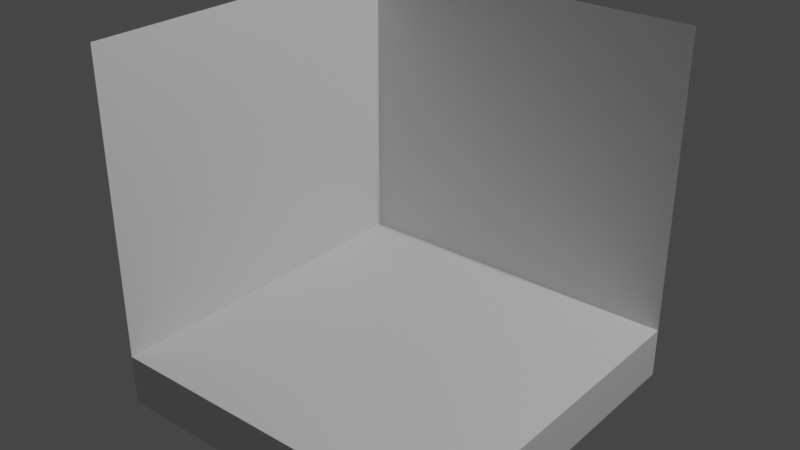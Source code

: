 # Source: casa.blend  (saved by Blender 3.4.6; exported with 4.5.12 LTS)
import bpy
from mathutils import Matrix  # noqa: F401  (used for matrix-valued properties, if any)

bpy.ops.wm.read_factory_settings(use_empty=True)
scene = bpy.context.scene
scene.name = 'Scene'

# ---- collections
col_collection = bpy.data.collections.new('Collection'); scene.collection.children.link(col_collection)

# ---- materials (node trees are filled in below, after node groups)
mat_material = bpy.data.materials.new('Material')
mat_material.alpha_threshold = 0.0
mat_material.use_transparent_shadow = False
mat_material.roughness = 0.5
mat_material.line_color = (0.0, 0.0, 0.0, 1.0)

# ---- material node trees
mat_material.use_nodes = True; mat_material.node_tree.nodes.clear()
_N = mat_material.node_tree.nodes; _L = mat_material.node_tree.links
n0 = _N.new('ShaderNodeOutputMaterial'); n0.name = 'Material Output'; n0.location = (300, 300)
n1 = _N.new('ShaderNodeBsdfPrincipled'); n1.name = 'Principled BSDF'; n1.location = (10, 300)
n1.distribution = 'GGX'
n1.subsurface_method = 'RANDOM_WALK_SKIN'
n1.inputs[3].default_value = 1.45
n1.inputs[27].default_value = (0.0, 0.0, 0.0, 1.0)
n1.inputs[28].default_value = 1.0
_L.new(n1.outputs[0], n0.inputs[0])
n0.is_active_output = True

# ---- world
world_world = bpy.data.worlds.new('World'); scene.world = world_world
world_world.use_nodes = True; world_world.node_tree.nodes.clear()
_N = world_world.node_tree.nodes; _L = world_world.node_tree.links
n0 = _N.new('ShaderNodeOutputWorld'); n0.name = 'World Output'; n0.location = (300, 300)
n1 = _N.new('ShaderNodeBackground'); n1.name = 'Background'; n1.location = (10, 300)
n1.inputs[0].default_value = (0.05088, 0.05088, 0.05088, 1.0)
_L.new(n1.outputs[0], n0.inputs[0])
n0.is_active_output = True
world_world.color = (0.05088, 0.05088, 0.05088)
world_world.use_sun_shadow = False
world_world.sun_shadow_jitter_overblur = 0.0

# ---- lights
light_light = bpy.data.lights.new('Light', 'POINT')
light_light.transmission_factor = 0.0
light_light.energy = 1000.0
light_light.shadow_soft_size = 0.1
light_light.shadow_maximum_resolution = 0.006
light_light.use_absolute_resolution = True

# ---- meshes
me_cube = bpy.data.meshes.new('Cube')
me_cube.from_pydata([(1.0, 1.0, 1.0), (1.0, 1.0, -1.0), (1.0, -1.0, -1.0), (-1.0, 1.0, 1.0), (-1.0, 1.0, -1.0), (-1.0, -1.0, 1.0), (-1.0, -1.0, -1.0), (-1.0, 1.0, -0.7131), (-1.0, -1.0, -0.7131), (1.0, 1.0, -0.7131), (1.0, -1.0, -0.7131), (-1.0, 1.0, -1.0), (1.0, 1.0, 1.0), (-1.0, -1.0, -1.0), (1.0, 1.0, -1.0), (-1.0, -1.0, 1.0), (-1.0, 1.0, 1.0)], [], [(13, 15, 16, 4), (2, 6, 8, 10), (4, 16, 12, 14), (7, 9, 10, 8), (11, 1, 9, 7), (1, 2, 10, 9), (6, 11, 7, 8), (13, 4, 11, 6), (4, 14, 1, 11), (14, 12, 0, 1), (15, 13, 6, 5), (16, 15, 5, 3), (12, 16, 3, 0)])
_k = {(6, 11): 0.31448, (1, 11): 0.31448, (12, 14): 0.31448, (13, 15): 0.31448, (4, 16): 0.31448, (15, 16): 0.31448, (12, 16): 0.31448, (4, 13): 0.31448, (4, 14): 0.31448, (0, 1): 0.31448, (5, 6): 0.31448, (3, 5): 0.31448, (0, 3): 0.31448}
me_cube.attributes.new('crease_edge', 'FLOAT', 'EDGE').data.foreach_set('value', [_k.get((min(e.vertices), max(e.vertices)), 0.0) for e in me_cube.edges])
_uv = me_cube.uv_layers.new(name='UVMap')
_uv.uv.foreach_set('vector', [0.375, 0.0, 0.625, 0.0, 0.625, 0.25, 0.375, 0.25, 0.0, 0.0, 0.0, 0.0, 0.0, 0.0, 0.0, 0.0, 0.375, 0.25, 0.625, 0.25, 0.625, 0.5, 0.375, 0.5, 0.125, 0.5, 0.375, 0.5, 0.375, 0.75, 0.125, 0.75, 0.375, 0.25, 0.375, 0.5, 0.375, 0.5, 0.375, 0.25, 0.0, 0.0, 0.0, 0.0, 0.0, 0.0, 0.0, 0.0, 0.375, 0.0, 0.375, 0.25, 0.375, 0.25, 0.375, 0.0, 0.375, 0.0, 0.375, 0.25, 0.375, 0.25, 0.375, 0.0, 0.375, 0.25, 0.375, 0.5, 0.375, 0.5, 0.375, 0.25, 0.375, 0.5, 0.625, 0.5, 0.625, 0.5, 0.375, 0.5, 0.625, 0.0, 0.375, 0.0, 0.375, 0.0, 0.625, 0.0, 0.625, 0.25, 0.625, 0.0, 0.625, 0.0, 0.625, 0.25, 0.625, 0.5, 0.625, 0.25, 0.625, 0.25, 0.625, 0.5])
me_cube.materials.append(mat_material)
me_cube.use_mirror_vertex_groups = False
me_cube.update()

# ---- objects
ob_cube = bpy.data.objects.new('Cube', me_cube)
ob_light = bpy.data.objects.new('Light', light_light)

# ---- transforms, parenting, visibility, modifiers, constraints
ob_cube.location = (0.0, 0.0, 0.0)
ob_cube.lock_rotations_4d = False
ob_cube.empty_display_type = 'ARROWS'
ob_cube.lineart.crease_threshold = 0.0
ob_light.location = (4.076, 1.005, 5.904)
ob_light.rotation_euler = (0.6503, 0.05522, 1.866)
ob_light.lock_rotations_4d = False
ob_light.empty_display_type = 'ARROWS'
ob_light.color = (0.0, 0.0, 0.0, 0.0)
ob_light.lineart.crease_threshold = 0.0

# ---- collection membership
col_collection.objects.link(ob_cube)
col_collection.objects.link(ob_light)

# ---- scene / render settings (as saved in the file)
scene.frame_start = 1; scene.frame_end = 250; scene.frame_set(1)
scene.render.engine = 'BLENDER_EEVEE_NEXT'
scene.cycles.sampling_pattern = 'TABULATED_SOBOL'
scene.cycles.use_light_tree = False
scene.view_settings.view_transform = 'Filmic'
bpy.context.view_layer.update()

# ---- added for rendering (the .blend has no active camera): camera
cam_auto = bpy.data.cameras.new('AutoCamera')
cam_auto.lens = 50.0
cam_auto.sensor_width = 36.0
cam_auto.clip_end = 1000.0
ob_auto_camera = bpy.data.objects.new('AutoCamera', cam_auto)
scene.collection.objects.link(ob_auto_camera)
ob_auto_camera.location = (3.20507, -3.84609, 2.56406)
ob_auto_camera.rotation_euler = (1.09748, -7.21219e-08, 0.694738)
scene.camera = ob_auto_camera
bpy.context.view_layer.update()
